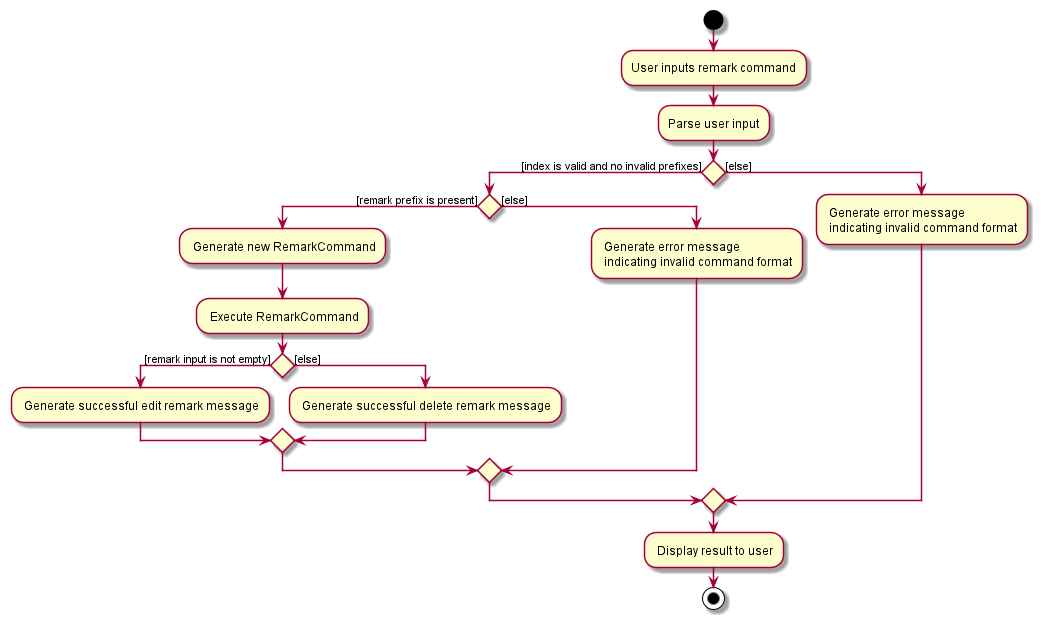

The diagram above was rendered by PlantUML. Its source (embedded in the PNG):
@startuml
'https://plantuml.com/activity-diagram-beta

start
:User inputs remark command;
:Parse user input;
if () then ([index is valid and no invalid prefixes])
  if () then ([remark prefix is present])
  : Generate new RemarkCommand;
  : Execute RemarkCommand;
      if () then ([remark input is not empty])
       : Generate successful edit remark message;
      else ([else])
      : Generate successful delete remark message;
      endif
  else ([else])
  : Generate error message\n indicating invalid command format;
  endif
else ([else])
: Generate error message\n indicating invalid command format;
endif
: Display result to user;
stop

@enduml